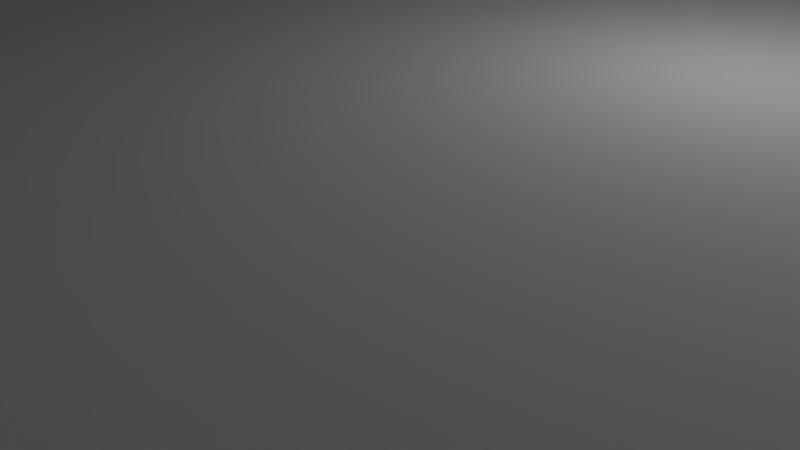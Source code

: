 # Source: podstawkaproba2.blend  (saved by Blender 2.77.0; exported with 4.5.12 LTS)
import bpy
from mathutils import Matrix  # noqa: F401  (used for matrix-valued properties, if any)

bpy.ops.wm.read_factory_settings(use_empty=True)
scene = bpy.context.scene
scene.name = 'Scene'

# ---- collections
col_collection_1 = bpy.data.collections.new('Collection 1'); scene.collection.children.link(col_collection_1)

# ---- materials (node trees are filled in below, after node groups)
mat_material = bpy.data.materials.new('Material')
mat_material.alpha_threshold = 0.0
mat_material.use_transparent_shadow = False
mat_material.roughness = 0.5
mat_material.line_color = (0.0, 0.0, 0.0, 1.0)

# ---- material node trees

# ---- world
world_world = bpy.data.worlds.new('World'); scene.world = world_world
world_world.color = (0.05088, 0.05088, 0.05088)
world_world.use_sun_shadow = False
world_world.sun_shadow_jitter_overblur = 0.0
world_world.cycles.sampling_method = 'MANUAL'

# ---- cameras
cam_camera = bpy.data.cameras.new('Camera')
cam_camera.clip_end = 100.0
cam_camera.lens = 35.0
cam_camera.sensor_width = 32.0
cam_camera.sensor_height = 18.0
cam_camera.ortho_scale = 7.314
cam_camera.dof.focus_distance = 0.0
cam_camera.dof.aperture_fstop = 128.0

# ---- lights
light_lamp = bpy.data.lights.new('Lamp', 'POINT')
light_lamp.transmission_factor = 0.0
light_lamp.cutoff_distance = 30.0
light_lamp.energy = 100.0
light_lamp.shadow_buffer_clip_start = 1.001
light_lamp.shadow_soft_size = 0.1
light_lamp.shadow_maximum_resolution = 0.006
light_lamp.use_absolute_resolution = True

# ---- meshes
me_cube = bpy.data.meshes.new('Cube')
me_cube.from_pydata([(-10.5, -10.5, 0.0), (-10.5, 10.5, 0.0), (-10.5, -10.5, 18.0), (-10.5, 10.5, 18.0), (-7.5, 7.5, 18.0), (-7.5, -7.5, 18.0), (-7.5, 7.5, 3.0), (-7.5, -7.5, 3.0), (-15.51, -10.5, 3.0), (-15.51, -10.5, 0.0), (9.775e-06, 10.5, 0.0), (6.914e-06, -10.5, 0.0), (9.775e-06, 10.5, 18.0), (1.907e-06, -10.5, 18.0), (8.345e-06, 7.5, 18.0), (2.623e-06, -7.5, 18.0), (8.345e-06, 7.5, 3.0), (2.623e-06, -7.5, 3.0), (9.775e-06, 10.5, 3.0), (5.722e-06, -10.5, 3.0), (-20.5, -10.5, 0.0), (-20.5, 10.5, 0.0), (-20.5, -10.5, 3.0), (-20.5, 10.5, 3.0), (-13.51, -10.5, 3.0), (-13.51, -10.5, 0.0), (-13.51, 10.5, 3.0), (-13.51, 10.5, 0.0), (-17.51, -10.5, 3.0), (-17.51, 10.5, 3.0), (-17.51, 10.5, 0.0), (-17.51, -10.5, 0.0), (-17.51, 7.5, 3.0), (-13.51, 7.5, 3.0), (-17.51, -7.5, 3.0), (-13.51, -7.5, 3.0), (-13.51, -7.5, 0.0), (-17.51, -7.5, 0.0), (-13.51, 7.5, 0.0), (-17.51, 7.5, 0.0), (-10.5, -10.5, 4.4), (-11.9, -10.5, 3.0), (-10.5, -10.5, 1.6), (-9.1, -10.5, 3.0), (-10.57, -10.5, 3.967), (-10.77, -10.5, 3.577), (-11.08, -10.5, 3.267), (-11.47, -10.5, 3.069), (-11.9, 10.5, 3.0), (-10.5, 10.5, 4.4), (-9.1, 10.5, 3.0), (-10.5, 10.5, 1.6), (-11.47, 10.5, 3.069), (-11.08, 10.5, 3.267), (-10.77, 10.5, 3.577), (-10.57, 10.5, 3.967), (-15.51, 10.5, 3.0), (-15.51, 10.5, 0.0), (-13.51, -7.5, 3.0), (-17.51, -7.5, 3.0), (-15.51, -10.5, 3.0), (-14.23, -8.28, 3.0), (-15.07, -8.69, 3.0), (-15.95, -8.69, 3.0), (-16.79, -8.28, 3.0), (-17.51, -7.5, 0.0), (-13.51, -7.5, 0.0), (-15.51, -10.5, 0.0), (-16.79, -8.28, 0.0), (-15.95, -8.69, 0.0), (-15.07, -8.69, 0.0), (-14.23, -8.28, 0.0), (-17.51, 7.5, 3.0), (-13.51, 7.5, 3.0), (-15.51, 10.5, 3.0), (-16.79, 8.28, 3.0), (-15.95, 8.69, 3.0), (-15.07, 8.69, 3.0), (-14.23, 8.28, 3.0), (-13.51, 7.5, 0.0), (-17.51, 7.5, 0.0), (-15.51, 10.5, 0.0), (-14.23, 8.28, 0.0), (-15.07, 8.69, 0.0), (-15.95, 8.69, 0.0), (-16.79, 8.28, 0.0), (9.775e-06, 10.5, 19.5), (-10.5, 10.5, 19.5), (2.146e-06, -10.5, 19.5), (-10.5, -10.5, 19.5), (8.345e-06, 7.5, 19.5), (-7.5, 7.5, 19.5), (2.623e-06, -7.5, 19.5), (-7.5, -7.5, 19.5), (-5.5, -7.5, 18.0), (-5.5, 7.5, 18.0), (-5.5, -7.5, 19.5), (-5.5, 7.5, 19.5), (2.623e-06, -5.5, 18.0), (-7.5, -5.5, 18.0), (2.623e-06, -5.5, 19.5), (-7.5, -5.5, 19.5), (8.345e-06, 5.5, 18.0), (-7.5, 5.5, 18.0), (8.345e-06, 5.5, 19.5), (-7.5, 5.5, 19.5)], [], [(10, 11, 0, 1), (0, 42, 41, 24, 25), (11, 19, 43, 42, 0), (67, 66, 36, 25, 9), (4, 5, 7, 6), (14, 12, 86, 90), (3, 2, 89, 87), (16, 6, 7, 17), (14, 4, 6, 16), (48, 51, 1, 27, 26), (31, 28, 22, 20), (41, 48, 26, 33, 35, 24), (5, 15, 17, 7), (15, 5, 99, 98), (20, 22, 23, 21), (28, 34, 32, 29, 23, 22), (29, 30, 21, 23), (30, 39, 37, 31, 20, 21), (1, 0, 25, 36, 38, 27), (18, 10, 1, 51, 50), (19, 13, 2, 40, 43), (12, 18, 50, 49, 3), (27, 38, 79, 81, 57), (56, 57, 30, 29), (37, 65, 67, 9, 31), (9, 8, 28, 31), (32, 34, 37, 39), (33, 73, 79, 38), (8, 60, 59, 34, 28), (33, 38, 36, 35), (74, 73, 33, 26, 56), (40, 44, 45, 46, 47, 41, 42, 43), (48, 52, 53, 54, 55, 49, 50, 51), (40, 49, 55, 44), (44, 55, 54, 45), (45, 54, 53, 46), (46, 53, 52, 47), (47, 52, 48, 41), (40, 2, 3, 49), (59, 65, 37, 34), (25, 24, 8, 9), (35, 36, 66, 58), (32, 72, 74, 56, 29), (57, 81, 80, 39, 30), (26, 27, 57, 56), (58, 61, 60), (61, 62, 60), (62, 63, 60), (63, 64, 60), (64, 59, 60), (65, 68, 67), (68, 69, 67), (69, 70, 67), (70, 71, 67), (71, 66, 67), (65, 59, 64, 68), (68, 64, 63, 69), (69, 63, 62, 70), (70, 62, 61, 71), (71, 61, 58, 66), (24, 35, 58, 60, 8), (72, 75, 74), (75, 76, 74), (76, 77, 74), (77, 78, 74), (78, 73, 74), (79, 82, 81), (82, 83, 81), (83, 84, 81), (84, 85, 81), (85, 80, 81), (72, 80, 85, 75), (75, 85, 84, 76), (76, 84, 83, 77), (77, 83, 82, 78), (78, 82, 79, 73), (72, 32, 39, 80), (87, 89, 93, 91), (86, 87, 91, 90), (89, 88, 92, 93), (12, 3, 87, 86), (93, 5, 94, 96), (14, 90, 104, 102), (2, 13, 88, 89), (13, 15, 92, 88), (94, 95, 97, 96), (5, 4, 95, 94), (91, 93, 96, 97), (4, 91, 97, 95), (98, 99, 101, 100), (93, 92, 100, 101), (5, 93, 101, 99), (92, 15, 98, 100), (103, 102, 104, 105), (4, 14, 102, 103), (90, 91, 105, 104), (91, 4, 103, 105)])
me_cube.materials.append(mat_material)
me_cube.use_remesh_preserve_volume = False
me_cube.use_remesh_preserve_attributes = False
me_cube.use_mirror_vertex_groups = False
me_cube.update()

# ---- objects
ob_cube = bpy.data.objects.new('Cube', me_cube)
ob_lamp = bpy.data.objects.new('Lamp', light_lamp)
ob_camera = bpy.data.objects.new('Camera', cam_camera)

# ---- transforms, parenting, visibility, modifiers, constraints
ob_cube.location = (0.0, 0.0, 0.0)
ob_cube.lock_rotations_4d = False
ob_cube.empty_display_type = 'ARROWS'
ob_cube.lineart.crease_threshold = 0.0
_m = ob_cube.modifiers.new('Mirror', 'MIRROR')
ob_lamp.location = (4.076, 1.005, 5.904)
ob_lamp.rotation_euler = (0.6503, 0.05522, 1.866)
ob_lamp.lock_rotations_4d = False
ob_lamp.empty_display_type = 'ARROWS'
ob_lamp.color = (0.0, 0.0, 0.0, 0.0)
ob_lamp.lineart.crease_threshold = 0.0
ob_camera.location = (7.481, -6.508, 5.344)
ob_camera.rotation_euler = (1.109, 0.01082, 0.8149)
ob_camera.lock_rotations_4d = False
ob_camera.empty_display_type = 'ARROWS'
ob_camera.color = (0.0, 0.0, 0.0, 0.0)
ob_camera.display_type = 'WIRE'
ob_camera.lineart.crease_threshold = 0.0

# ---- collection membership
col_collection_1.objects.link(ob_cube)
col_collection_1.objects.link(ob_lamp)
col_collection_1.objects.link(ob_camera)

# ---- scene / render settings (as saved in the file)
scene.camera = ob_camera
scene.frame_start = 1; scene.frame_end = 1; scene.frame_set(1)
scene.render.engine = 'BLENDER_EEVEE_NEXT'
scene.render.resolution_percentage = 50
scene.render.dither_intensity = 0.0
scene.cycles.use_denoising = False
scene.cycles.samples = 128
scene.cycles.sampling_pattern = 'TABULATED_SOBOL'
scene.cycles.light_sampling_threshold = 0.0
scene.cycles.use_adaptive_sampling = False
scene.cycles.use_light_tree = False
scene.cycles.blur_glossy = 0.0
scene.cycles.sample_clamp_indirect = 0.0
scene.view_settings.view_transform = 'Standard'
bpy.context.view_layer.update()

